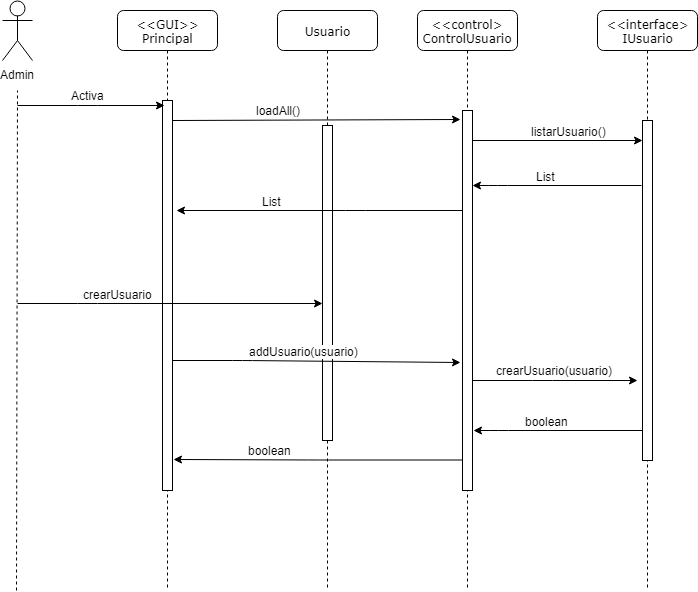

The diagram above was exported from draw.io. Its source (the exported page's mxGraphModel, read from the mxfile embedded in the PNG):
<mxGraphModel dx="1010" dy="588" grid="1" gridSize="10" guides="1" tooltips="1" connect="1" arrows="1" fold="1" page="1" pageScale="1" pageWidth="1100" pageHeight="850" background="#ffffff" math="0" shadow="0">
  <root>
    <mxCell id="0" />
    <mxCell id="1" parent="0" />
    <mxCell id="9qyTQGluHQry11jh7NLa-1" value="&amp;lt;&amp;lt;GUI&amp;gt;&amp;gt;&lt;br&gt;Principal&lt;br&gt;" style="shape=umlLifeline;perimeter=lifelinePerimeter;whiteSpace=wrap;html=1;container=1;collapsible=0;recursiveResize=0;outlineConnect=0;rounded=1;shadow=0;comic=0;labelBackgroundColor=none;strokeColor=#000000;strokeWidth=1;fillColor=#FFFFFF;fontFamily=Verdana;fontSize=12;fontColor=#000000;align=center;" vertex="1" parent="1">
      <mxGeometry x="240" y="80" width="100" height="580" as="geometry" />
    </mxCell>
    <mxCell id="9qyTQGluHQry11jh7NLa-2" value="" style="html=1;points=[];perimeter=orthogonalPerimeter;rounded=0;shadow=0;comic=0;labelBackgroundColor=none;strokeColor=#000000;strokeWidth=1;fillColor=#FFFFFF;fontFamily=Verdana;fontSize=12;fontColor=#000000;align=center;" vertex="1" parent="9qyTQGluHQry11jh7NLa-1">
      <mxGeometry x="45" y="90" width="10" height="390" as="geometry" />
    </mxCell>
    <mxCell id="9qyTQGluHQry11jh7NLa-3" value="Usuario" style="shape=umlLifeline;perimeter=lifelinePerimeter;whiteSpace=wrap;html=1;container=1;collapsible=0;recursiveResize=0;outlineConnect=0;rounded=1;shadow=0;comic=0;labelBackgroundColor=none;strokeColor=#000000;strokeWidth=1;fillColor=#FFFFFF;fontFamily=Verdana;fontSize=12;fontColor=#000000;align=center;" vertex="1" parent="1">
      <mxGeometry x="400" y="80" width="100" height="580" as="geometry" />
    </mxCell>
    <mxCell id="9qyTQGluHQry11jh7NLa-33" value="" style="html=1;points=[];perimeter=orthogonalPerimeter;rounded=0;shadow=0;comic=0;labelBackgroundColor=none;strokeColor=#000000;strokeWidth=1;fillColor=#FFFFFF;fontFamily=Verdana;fontSize=12;fontColor=#000000;align=center;" vertex="1" parent="9qyTQGluHQry11jh7NLa-3">
      <mxGeometry x="45" y="115" width="10" height="315" as="geometry" />
    </mxCell>
    <mxCell id="9qyTQGluHQry11jh7NLa-5" value="&amp;lt;&amp;lt;control&amp;gt;&lt;br&gt;ControlUsuario&lt;br&gt;" style="shape=umlLifeline;perimeter=lifelinePerimeter;whiteSpace=wrap;html=1;container=1;collapsible=0;recursiveResize=0;outlineConnect=0;rounded=1;shadow=0;comic=0;labelBackgroundColor=none;strokeColor=#000000;strokeWidth=1;fillColor=#FFFFFF;fontFamily=Verdana;fontSize=12;fontColor=#000000;align=center;" vertex="1" parent="1">
      <mxGeometry x="540" y="80" width="100" height="580" as="geometry" />
    </mxCell>
    <mxCell id="9qyTQGluHQry11jh7NLa-6" value="&amp;lt;&amp;lt;interface&amp;gt;&lt;br&gt;IUsuario&lt;br&gt;" style="shape=umlLifeline;perimeter=lifelinePerimeter;whiteSpace=wrap;html=1;container=1;collapsible=0;recursiveResize=0;outlineConnect=0;rounded=1;shadow=0;comic=0;labelBackgroundColor=none;strokeColor=#000000;strokeWidth=1;fillColor=#FFFFFF;fontFamily=Verdana;fontSize=12;fontColor=#000000;align=center;" vertex="1" parent="1">
      <mxGeometry x="720" y="80" width="100" height="580" as="geometry" />
    </mxCell>
    <mxCell id="9qyTQGluHQry11jh7NLa-7" value="" style="html=1;points=[];perimeter=orthogonalPerimeter;rounded=0;shadow=0;comic=0;labelBackgroundColor=none;strokeColor=#000000;strokeWidth=1;fillColor=#FFFFFF;fontFamily=Verdana;fontSize=12;fontColor=#000000;align=center;" vertex="1" parent="9qyTQGluHQry11jh7NLa-6">
      <mxGeometry x="45" y="110" width="10" height="340" as="geometry" />
    </mxCell>
    <mxCell id="9qyTQGluHQry11jh7NLa-8" value="" style="html=1;points=[];perimeter=orthogonalPerimeter;rounded=0;shadow=0;comic=0;labelBackgroundColor=none;strokeColor=#000000;strokeWidth=1;fillColor=#FFFFFF;fontFamily=Verdana;fontSize=12;fontColor=#000000;align=center;" vertex="1" parent="1">
      <mxGeometry x="585" y="180" width="10" height="380" as="geometry" />
    </mxCell>
    <mxCell id="9qyTQGluHQry11jh7NLa-9" value="Admin" style="shape=umlActor;verticalLabelPosition=bottom;labelBackgroundColor=#ffffff;verticalAlign=top;html=1;outlineConnect=0;" vertex="1" parent="1">
      <mxGeometry x="125" y="70" width="30" height="60" as="geometry" />
    </mxCell>
    <mxCell id="9qyTQGluHQry11jh7NLa-10" value="" style="endArrow=none;dashed=1;html=1;" edge="1" parent="1">
      <mxGeometry width="50" height="50" relative="1" as="geometry">
        <mxPoint x="139" y="660" as="sourcePoint" />
        <mxPoint x="140" y="160" as="targetPoint" />
      </mxGeometry>
    </mxCell>
    <mxCell id="9qyTQGluHQry11jh7NLa-11" value="" style="endArrow=classic;html=1;" edge="1" parent="1">
      <mxGeometry width="50" height="50" relative="1" as="geometry">
        <mxPoint x="140" y="175" as="sourcePoint" />
        <mxPoint x="287" y="175" as="targetPoint" />
        <Array as="points">
          <mxPoint x="210" y="175" />
        </Array>
      </mxGeometry>
    </mxCell>
    <mxCell id="9qyTQGluHQry11jh7NLa-12" value="Activa" style="text;html=1;resizable=0;points=[];align=center;verticalAlign=middle;labelBackgroundColor=#ffffff;" vertex="1" connectable="0" parent="9qyTQGluHQry11jh7NLa-11">
      <mxGeometry x="0.2354" y="3" relative="1" as="geometry">
        <mxPoint x="-21" y="-8" as="offset" />
      </mxGeometry>
    </mxCell>
    <mxCell id="9qyTQGluHQry11jh7NLa-13" value="" style="endArrow=classic;html=1;" edge="1" parent="1">
      <mxGeometry width="50" height="50" relative="1" as="geometry">
        <mxPoint x="295" y="190" as="sourcePoint" />
        <mxPoint x="583" y="189" as="targetPoint" />
      </mxGeometry>
    </mxCell>
    <mxCell id="9qyTQGluHQry11jh7NLa-14" value="loadAll()" style="text;html=1;resizable=0;points=[];align=center;verticalAlign=middle;labelBackgroundColor=#ffffff;" vertex="1" connectable="0" parent="9qyTQGluHQry11jh7NLa-13">
      <mxGeometry x="0.443" y="-3" relative="1" as="geometry">
        <mxPoint x="-103" y="-12.5" as="offset" />
      </mxGeometry>
    </mxCell>
    <mxCell id="9qyTQGluHQry11jh7NLa-15" value="" style="endArrow=classic;html=1;" edge="1" parent="1" target="9qyTQGluHQry11jh7NLa-7">
      <mxGeometry width="50" height="50" relative="1" as="geometry">
        <mxPoint x="595" y="210" as="sourcePoint" />
        <mxPoint x="685" y="210" as="targetPoint" />
      </mxGeometry>
    </mxCell>
    <mxCell id="9qyTQGluHQry11jh7NLa-16" value="listarUsuario()" style="text;html=1;resizable=0;points=[];align=center;verticalAlign=middle;labelBackgroundColor=#ffffff;" vertex="1" connectable="0" parent="9qyTQGluHQry11jh7NLa-15">
      <mxGeometry x="0.5046" y="2" relative="1" as="geometry">
        <mxPoint x="-33" y="-8" as="offset" />
      </mxGeometry>
    </mxCell>
    <mxCell id="9qyTQGluHQry11jh7NLa-17" value="" style="endArrow=classic;html=1;" edge="1" parent="1">
      <mxGeometry width="50" height="50" relative="1" as="geometry">
        <mxPoint x="764" y="255" as="sourcePoint" />
        <mxPoint x="595" y="255" as="targetPoint" />
        <Array as="points">
          <mxPoint x="620" y="255" />
        </Array>
      </mxGeometry>
    </mxCell>
    <mxCell id="9qyTQGluHQry11jh7NLa-18" value="List" style="text;html=1;resizable=0;points=[];align=center;verticalAlign=middle;labelBackgroundColor=#ffffff;" vertex="1" connectable="0" parent="9qyTQGluHQry11jh7NLa-17">
      <mxGeometry x="0.6212" y="-43" relative="1" as="geometry">
        <mxPoint x="40" y="33" as="offset" />
      </mxGeometry>
    </mxCell>
    <mxCell id="9qyTQGluHQry11jh7NLa-19" value="" style="endArrow=classic;html=1;exitX=0.18;exitY=0.818;exitDx=0;exitDy=0;exitPerimeter=0;" edge="1" parent="1">
      <mxGeometry width="50" height="50" relative="1" as="geometry">
        <mxPoint x="585" y="280" as="sourcePoint" />
        <mxPoint x="299" y="280" as="targetPoint" />
        <Array as="points">
          <mxPoint x="478" y="280" />
        </Array>
      </mxGeometry>
    </mxCell>
    <mxCell id="9qyTQGluHQry11jh7NLa-20" value="List" style="text;html=1;resizable=0;points=[];align=center;verticalAlign=middle;labelBackgroundColor=#ffffff;" vertex="1" connectable="0" parent="9qyTQGluHQry11jh7NLa-19">
      <mxGeometry x="0.6212" y="-43" relative="1" as="geometry">
        <mxPoint x="40" y="33" as="offset" />
      </mxGeometry>
    </mxCell>
    <mxCell id="9qyTQGluHQry11jh7NLa-21" value="" style="endArrow=classic;html=1;" edge="1" parent="1">
      <mxGeometry width="50" height="50" relative="1" as="geometry">
        <mxPoint x="140" y="373" as="sourcePoint" />
        <mxPoint x="445" y="373" as="targetPoint" />
        <Array as="points">
          <mxPoint x="210" y="373" />
        </Array>
      </mxGeometry>
    </mxCell>
    <mxCell id="9qyTQGluHQry11jh7NLa-22" value="crearUsuario" style="text;html=1;resizable=0;points=[];align=center;verticalAlign=middle;labelBackgroundColor=#ffffff;" vertex="1" connectable="0" parent="9qyTQGluHQry11jh7NLa-21">
      <mxGeometry x="0.2354" y="3" relative="1" as="geometry">
        <mxPoint x="-88" y="-7" as="offset" />
      </mxGeometry>
    </mxCell>
    <mxCell id="9qyTQGluHQry11jh7NLa-25" value="" style="endArrow=classic;html=1;" edge="1" parent="1">
      <mxGeometry width="50" height="50" relative="1" as="geometry">
        <mxPoint x="295" y="430" as="sourcePoint" />
        <mxPoint x="583" y="432" as="targetPoint" />
        <Array as="points">
          <mxPoint x="365" y="430" />
        </Array>
      </mxGeometry>
    </mxCell>
    <mxCell id="9qyTQGluHQry11jh7NLa-26" value="addUsuario(usuario)" style="text;html=1;resizable=0;points=[];align=center;verticalAlign=middle;labelBackgroundColor=#ffffff;" vertex="1" connectable="0" parent="9qyTQGluHQry11jh7NLa-25">
      <mxGeometry x="0.2354" y="3" relative="1" as="geometry">
        <mxPoint x="-47" y="-7" as="offset" />
      </mxGeometry>
    </mxCell>
    <mxCell id="9qyTQGluHQry11jh7NLa-27" value="" style="endArrow=classic;html=1;" edge="1" parent="1">
      <mxGeometry width="50" height="50" relative="1" as="geometry">
        <mxPoint x="595" y="450" as="sourcePoint" />
        <mxPoint x="760" y="450" as="targetPoint" />
        <Array as="points">
          <mxPoint x="665" y="450" />
        </Array>
      </mxGeometry>
    </mxCell>
    <mxCell id="9qyTQGluHQry11jh7NLa-28" value="crearUsuario(usuario)" style="text;html=1;resizable=0;points=[];align=center;verticalAlign=middle;labelBackgroundColor=#ffffff;" vertex="1" connectable="0" parent="9qyTQGluHQry11jh7NLa-27">
      <mxGeometry x="0.2354" y="3" relative="1" as="geometry">
        <mxPoint x="-21" y="-8" as="offset" />
      </mxGeometry>
    </mxCell>
    <mxCell id="9qyTQGluHQry11jh7NLa-29" value="" style="endArrow=classic;html=1;" edge="1" parent="1">
      <mxGeometry width="50" height="50" relative="1" as="geometry">
        <mxPoint x="765" y="500" as="sourcePoint" />
        <mxPoint x="596" y="500" as="targetPoint" />
        <Array as="points">
          <mxPoint x="621" y="500" />
        </Array>
      </mxGeometry>
    </mxCell>
    <mxCell id="9qyTQGluHQry11jh7NLa-30" value="boolean" style="text;html=1;resizable=0;points=[];align=center;verticalAlign=middle;labelBackgroundColor=#ffffff;" vertex="1" connectable="0" parent="9qyTQGluHQry11jh7NLa-29">
      <mxGeometry x="0.6212" y="-43" relative="1" as="geometry">
        <mxPoint x="40" y="33" as="offset" />
      </mxGeometry>
    </mxCell>
    <mxCell id="9qyTQGluHQry11jh7NLa-31" value="" style="endArrow=classic;html=1;entryX=1.14;entryY=0.921;entryDx=0;entryDy=0;entryPerimeter=0;" edge="1" parent="1" target="9qyTQGluHQry11jh7NLa-2">
      <mxGeometry width="50" height="50" relative="1" as="geometry">
        <mxPoint x="585" y="529.5" as="sourcePoint" />
        <mxPoint x="416" y="529.5" as="targetPoint" />
        <Array as="points">
          <mxPoint x="441" y="529.5" />
        </Array>
      </mxGeometry>
    </mxCell>
    <mxCell id="9qyTQGluHQry11jh7NLa-32" value="boolean" style="text;html=1;resizable=0;points=[];align=center;verticalAlign=middle;labelBackgroundColor=#ffffff;" vertex="1" connectable="0" parent="9qyTQGluHQry11jh7NLa-31">
      <mxGeometry x="0.6212" y="-43" relative="1" as="geometry">
        <mxPoint x="40" y="33" as="offset" />
      </mxGeometry>
    </mxCell>
  </root>
</mxGraphModel>